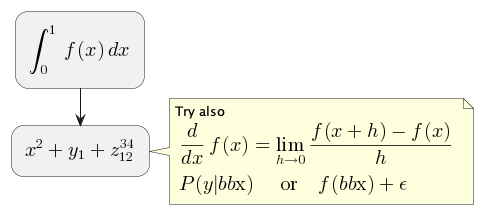

The diagram above was rendered by PlantUML. Its source (embedded in the PNG):
@startuml
:<math>int_0^1f(x)dx</math>;
:<math>x^2+y_1+z_12^34</math>;
note right
Try also
<math>d/dxf(x)=lim_(h->0)(f(x+h)-f(x))/h</math>
<math>P(y|bb"x") or f(bb"x")+epsilon</math>
end note
@enduml